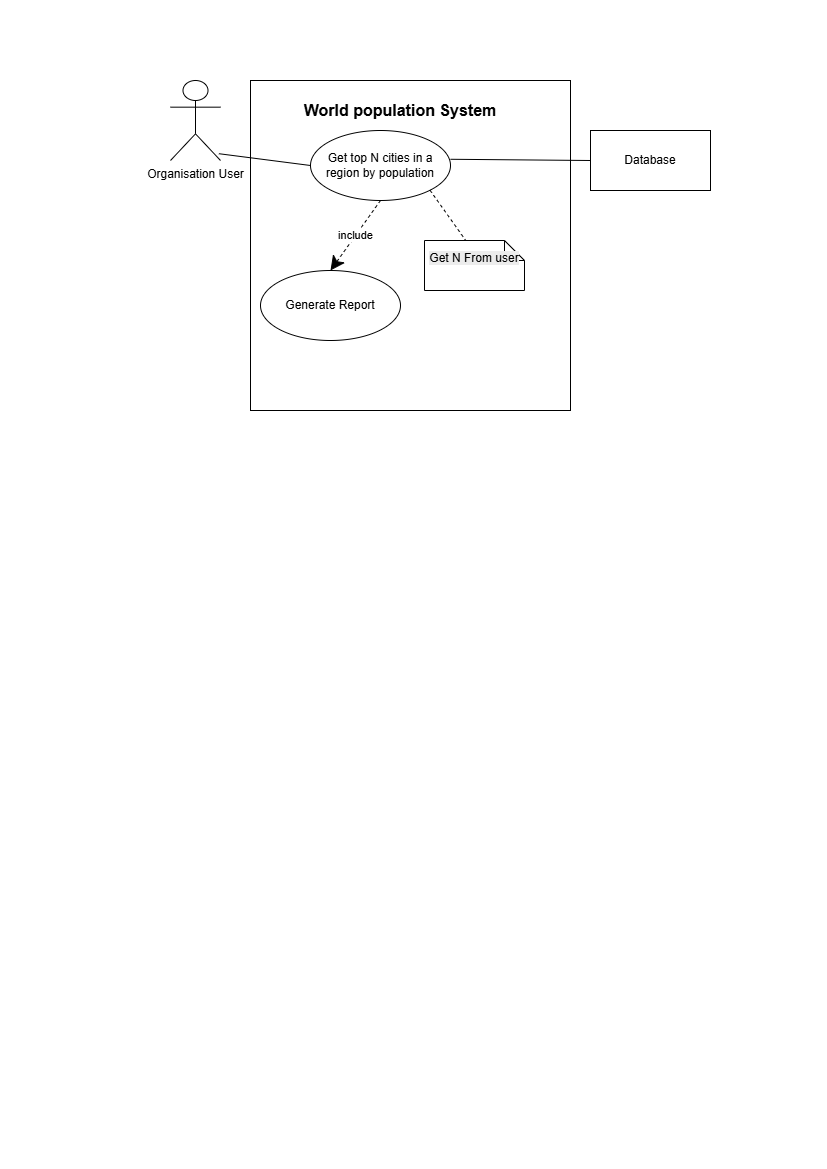

The diagram above was exported from draw.io. Its source (the exported page's mxGraphModel, read from the mxfile embedded in the PNG):
<mxGraphModel dx="1542" dy="815" grid="1" gridSize="10" guides="1" tooltips="1" connect="1" arrows="1" fold="1" page="1" pageScale="1" pageWidth="827" pageHeight="1169" math="0" shadow="0">
  <root>
    <mxCell id="0" />
    <mxCell id="1" parent="0" />
    <mxCell id="5aIKrWoNkkYAjxR8E4gx-1" parent="1" style="shape=umlActor;verticalLabelPosition=bottom;verticalAlign=top;html=1;" value="Organisation User" vertex="1">
      <mxGeometry height="80" width="50" x="170" y="80" as="geometry" />
    </mxCell>
    <mxCell id="5aIKrWoNkkYAjxR8E4gx-2" parent="1" style="rounded=0;whiteSpace=wrap;html=1;" value="" vertex="1">
      <mxGeometry height="330" width="320" x="250" y="80" as="geometry" />
    </mxCell>
    <mxCell id="5aIKrWoNkkYAjxR8E4gx-3" parent="1" style="text;html=1;whiteSpace=wrap;strokeColor=none;fillColor=none;align=center;verticalAlign=middle;rounded=0;fontStyle=1;fontSize=16;" value="World population System" vertex="1">
      <mxGeometry height="40" width="220" x="290" y="90" as="geometry" />
    </mxCell>
    <mxCell id="5aIKrWoNkkYAjxR8E4gx-4" parent="1" style="ellipse;whiteSpace=wrap;html=1;" value="Get top N&amp;nbsp;cities in a region by population" vertex="1">
      <mxGeometry height="70" width="140" x="310" y="130" as="geometry" />
    </mxCell>
    <mxCell id="5aIKrWoNkkYAjxR8E4gx-5" edge="1" parent="1" source="5aIKrWoNkkYAjxR8E4gx-1" style="endArrow=none;html=1;rounded=0;entryX=0;entryY=0.5;entryDx=0;entryDy=0;exitX=0.968;exitY=0.915;exitDx=0;exitDy=0;exitPerimeter=0;" target="5aIKrWoNkkYAjxR8E4gx-4" value="">
      <mxGeometry height="50" relative="1" width="50" as="geometry">
        <mxPoint x="260" y="190" as="sourcePoint" />
        <mxPoint x="310" y="140" as="targetPoint" />
      </mxGeometry>
    </mxCell>
    <mxCell id="5aIKrWoNkkYAjxR8E4gx-6" parent="1" style="rounded=0;whiteSpace=wrap;html=1;" value="" vertex="1">
      <mxGeometry height="60" width="120" x="590" y="130" as="geometry" />
    </mxCell>
    <mxCell id="5aIKrWoNkkYAjxR8E4gx-7" parent="1" style="text;html=1;whiteSpace=wrap;strokeColor=none;fillColor=none;align=center;verticalAlign=middle;rounded=0;" value="Database" vertex="1">
      <mxGeometry height="30" width="60" x="620" y="145" as="geometry" />
    </mxCell>
    <mxCell id="5aIKrWoNkkYAjxR8E4gx-8" edge="1" parent="1" source="5aIKrWoNkkYAjxR8E4gx-4" style="endArrow=none;html=1;rounded=0;exitX=1;exitY=0.411;exitDx=0;exitDy=0;entryX=0;entryY=0.5;entryDx=0;entryDy=0;exitPerimeter=0;" target="5aIKrWoNkkYAjxR8E4gx-6" value="">
      <mxGeometry height="50" relative="1" width="50" as="geometry">
        <mxPoint x="510" y="160" as="sourcePoint" />
        <mxPoint x="580.7106781186548" y="110" as="targetPoint" />
      </mxGeometry>
    </mxCell>
    <mxCell id="5aIKrWoNkkYAjxR8E4gx-9" parent="1" style="ellipse;whiteSpace=wrap;html=1;" value="Generate Report" vertex="1">
      <mxGeometry height="70" width="140" x="260" y="270" as="geometry" />
    </mxCell>
    <mxCell id="5aIKrWoNkkYAjxR8E4gx-10" edge="1" parent="1" source="5aIKrWoNkkYAjxR8E4gx-4" style="endArrow=classic;endSize=12;dashed=1;html=1;rounded=0;entryX=0.5;entryY=0;entryDx=0;entryDy=0;exitX=0.5;exitY=1;exitDx=0;exitDy=0;endFill=1;" target="5aIKrWoNkkYAjxR8E4gx-9" value="include">
      <mxGeometry relative="1" width="160" as="geometry">
        <mxPoint x="430" y="190" as="sourcePoint" />
        <mxPoint x="590" y="190" as="targetPoint" />
      </mxGeometry>
    </mxCell>
    <mxCell id="5aIKrWoNkkYAjxR8E4gx-11" edge="1" parent="1" source="5aIKrWoNkkYAjxR8E4gx-4" style="endArrow=none;endSize=12;dashed=1;html=1;rounded=0;exitX=1;exitY=1;exitDx=0;exitDy=0;endFill=0;" value="">
      <mxGeometry relative="1" width="160" x="0.027" y="-10" as="geometry">
        <mxPoint as="offset" />
        <mxPoint x="420" y="190" as="sourcePoint" />
        <mxPoint x="466.7025920000001" y="241.99533800000006" as="targetPoint" />
      </mxGeometry>
    </mxCell>
    <mxCell id="5aIKrWoNkkYAjxR8E4gx-12" parent="1" style="shape=note;size=20;whiteSpace=wrap;html=1;" value="&#10;&lt;span style=&quot;color: rgb(0, 0, 0); font-family: Helvetica; font-size: 12px; font-style: normal; font-variant-ligatures: normal; font-variant-caps: normal; font-weight: 400; letter-spacing: normal; orphans: 2; text-align: center; text-indent: 0px; text-transform: none; widows: 2; word-spacing: 0px; -webkit-text-stroke-width: 0px; white-space: normal; background-color: rgb(236, 236, 236); text-decoration-thickness: initial; text-decoration-style: initial; text-decoration-color: initial; display: inline !important; float: none;&quot;&gt;Get N From user&lt;/span&gt;&#10;&#10;" vertex="1">
      <mxGeometry height="50" width="100" x="424" y="240" as="geometry" />
    </mxCell>
  </root>
</mxGraphModel>